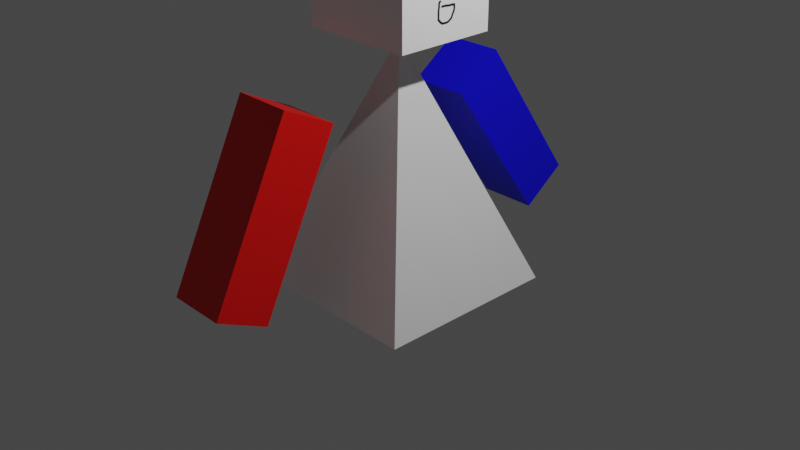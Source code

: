 # Source: player.blend  (saved by Blender 3.5.10; exported with 4.5.12 LTS)
import bpy
from mathutils import Matrix  # noqa: F401  (used for matrix-valued properties, if any)

bpy.ops.wm.read_factory_settings(use_empty=True)
scene = bpy.context.scene
scene.name = 'Scene'

# ---- collections
col_collection = bpy.data.collections.new('Collection'); scene.collection.children.link(col_collection)

# ---- images (referenced by path relative to the original .blend; pixels are not part of the script)
import os
ASSET_DIR = os.environ.get("B2B_ASSET_DIR", "")  # directory of the original .blend (textures are referenced by path, not embedded)
HERE = os.path.dirname(os.path.abspath(__file__))  # packed textures are extracted next to this script under _unpacked/

def load_image(name, relpath, width, height, colorspace="sRGB"):
    """Load a texture the original file referenced (path relative to the .blend, or extracted next to this script)."""
    p = next((c for c in (os.path.join(HERE, relpath), os.path.join(ASSET_DIR, relpath)) if relpath and os.path.exists(c)), "")
    if p:
        img = bpy.data.images.load(p, check_existing=True)
        img.name = name
    else:  # same state as the original file: an image datablock whose file is absent (Cycles renders it pink)
        img = bpy.data.images.new(name, width, height)
        img.source = "FILE"
        img.filepath = "//" + (relpath or name)
    img.colorspace_settings.name = colorspace
    return img
img_x = load_image('無題', '_unpacked/__.2ef4fa50.png', 1024, 1024, 'sRGB')

# ---- materials (node trees are filled in below, after node groups)
mat_material = bpy.data.materials.new('Material')
mat_material.alpha_threshold = 0.0
mat_material.use_transparent_shadow = False
mat_material.roughness = 0.5
mat_material.line_color = (0.0, 0.0, 0.0, 1.0)
mat_002 = bpy.data.materials.new('マテリアル.002')
mat_002.use_transparent_shadow = False
mat_001 = bpy.data.materials.new('マテリアル.001')
mat_001.use_transparent_shadow = False
mat_x = bpy.data.materials.new('マテリアル')
mat_x.use_transparent_shadow = False

# ---- material node trees
mat_material.use_nodes = True; mat_material.node_tree.nodes.clear()
_N = mat_material.node_tree.nodes; _L = mat_material.node_tree.links
n0 = _N.new('ShaderNodeOutputMaterial'); n0.name = 'Material Output'; n0.location = (300, 300)
n1 = _N.new('ShaderNodeBsdfPrincipled'); n1.name = 'Principled BSDF'; n1.location = (10, 300)
n1.distribution = 'GGX'
n1.subsurface_method = 'RANDOM_WALK_SKIN'
n1.inputs[3].default_value = 1.45
n1.inputs[27].default_value = (0.0, 0.0, 0.0, 1.0)
n1.inputs[28].default_value = 1.0
_L.new(n1.outputs[0], n0.inputs[0])
n0.is_active_output = True
mat_002.use_nodes = True; mat_002.node_tree.nodes.clear()
_N = mat_002.node_tree.nodes; _L = mat_002.node_tree.links
n0 = _N.new('ShaderNodeBsdfPrincipled'); n0.name = 'プリンシプルBSDF'; n0.location = (10, 300)
n0.distribution = 'GGX'
n0.subsurface_method = 'RANDOM_WALK_SKIN'
n0.inputs[3].default_value = 1.45
n0.inputs[27].default_value = (0.0, 0.0, 0.0, 1.0)
n0.inputs[28].default_value = 1.0
n1 = _N.new('ShaderNodeOutputMaterial'); n1.name = 'マテリアル出力'; n1.location = (300, 300)
n2 = _N.new('ShaderNodeTexImage'); n2.name = '画像テクスチャ'; n2.location = (-280, 275)
n2.image = img_x
_L.new(n0.outputs[0], n1.inputs[0])
_L.new(n2.outputs[0], n0.inputs[0])
n1.is_active_output = True
mat_001.use_nodes = True; mat_001.node_tree.nodes.clear()
_N = mat_001.node_tree.nodes; _L = mat_001.node_tree.links
n0 = _N.new('ShaderNodeBsdfPrincipled'); n0.name = 'プリンシプルBSDF'; n0.location = (10, 300)
n0.distribution = 'GGX'
n0.subsurface_method = 'RANDOM_WALK_SKIN'
n0.inputs[0].default_value = (0.002531, 0.0, 0.8, 1.0)
n0.inputs[3].default_value = 1.45
n0.inputs[27].default_value = (0.0, 0.0, 0.0, 1.0)
n0.inputs[28].default_value = 1.0
n1 = _N.new('ShaderNodeOutputMaterial'); n1.name = 'マテリアル出力'; n1.location = (300, 300)
_L.new(n0.outputs[0], n1.inputs[0])
n1.is_active_output = True
mat_x.use_nodes = True; mat_x.node_tree.nodes.clear()
_N = mat_x.node_tree.nodes; _L = mat_x.node_tree.links
n0 = _N.new('ShaderNodeBsdfPrincipled'); n0.name = 'プリンシプルBSDF'; n0.location = (10, 300)
n0.distribution = 'GGX'
n0.subsurface_method = 'RANDOM_WALK_SKIN'
n0.inputs[0].default_value = (0.8, 0.001293, 0.0, 1.0)
n0.inputs[3].default_value = 1.45
n0.inputs[27].default_value = (0.0, 0.0, 0.0, 1.0)
n0.inputs[28].default_value = 1.0
n1 = _N.new('ShaderNodeOutputMaterial'); n1.name = 'マテリアル出力'; n1.location = (300, 300)
_L.new(n0.outputs[0], n1.inputs[0])
n1.is_active_output = True

# ---- world
world_world = bpy.data.worlds.new('World'); scene.world = world_world
world_world.use_nodes = True; world_world.node_tree.nodes.clear()
_N = world_world.node_tree.nodes; _L = world_world.node_tree.links
n0 = _N.new('ShaderNodeOutputWorld'); n0.name = 'World Output'; n0.location = (300, 300)
n1 = _N.new('ShaderNodeBackground'); n1.name = 'Background'; n1.location = (10, 300)
n1.inputs[0].default_value = (0.05088, 0.05088, 0.05088, 1.0)
_L.new(n1.outputs[0], n0.inputs[0])
n0.is_active_output = True
world_world.color = (0.05088, 0.05088, 0.05088)
world_world.use_sun_shadow = False
world_world.sun_shadow_jitter_overblur = 0.0

# ---- cameras
cam_camera = bpy.data.cameras.new('Camera')
cam_camera.clip_end = 100.0
cam_camera.ortho_scale = 7.314

# ---- lights
light_light = bpy.data.lights.new('Light', 'POINT')
light_light.transmission_factor = 0.0
light_light.energy = 1000.0
light_light.shadow_soft_size = 0.1
light_light.shadow_maximum_resolution = 0.006
light_light.use_absolute_resolution = True

# ---- meshes
me_cube = bpy.data.meshes.new('Cube')
me_cube.from_pydata([(0.0, 0.0, 1.558), (1.0, 1.0, -1.0), (1.0, -1.0, -1.0), (-1.0, 1.0, -1.0), (-1.0, -1.0, -1.0)], [], [(2, 0, 4), (4, 0, 3), (3, 1, 2, 4), (1, 0, 2), (3, 0, 1)])
_uv = me_cube.uv_layers.new(name='UVMap')
_uv.uv.foreach_set('vector', [0.375, 0.75, 0.625, 1.0, 0.375, 1.0, 0.375, 0.0, 0.625, 0.25, 0.375, 0.25, 0.125, 0.5, 0.375, 0.5, 0.375, 0.75, 0.125, 0.75, 0.375, 0.5, 0.625, 0.75, 0.375, 0.75, 0.375, 0.25, 0.625, 0.5, 0.375, 0.5])
me_cube.materials.append(mat_material)
me_cube.use_mirror_vertex_groups = False
me_cube.update()
me_x = bpy.data.meshes.new('立方体')
me_x.from_pydata([(-0.6183, -0.5447, -0.8647), (-0.6183, -0.5447, 0.1245), (-0.6183, 0.5447, -0.8647), (-0.6183, 0.5447, 0.1245), (0.6183, -0.5447, -0.8647), (0.6183, -0.5447, 0.1245), (0.6183, 0.5447, -0.8647), (0.6183, 0.5447, 0.1245)], [], [(0, 1, 3, 2), (2, 3, 7, 6), (6, 7, 5, 4), (4, 5, 1, 0), (2, 6, 4, 0), (7, 3, 1, 5)])
_uv = me_x.uv_layers.new(name='UVマップ')
_uv.uv.foreach_set('vector', [0.375, 0.0, 0.625, 0.0, 0.625, 0.25, 0.375, 0.25, 0.375, 0.25, 0.625, 0.25, 0.625, 0.5, 0.375, 0.5, 0.375, 0.5, 0.625, 0.5, 0.625, 0.75, 0.375, 0.75, 0.375, 0.75, 0.625, 0.75, 0.625, 1.0, 0.375, 1.0, 0.125, 0.5, 0.375, 0.5, 0.375, 0.75, 0.125, 0.75, 0.625, 0.5, 0.875, 0.5, 0.875, 0.75, 0.625, 0.75])
me_x.materials.append(mat_002)
me_x.update()
me_001 = bpy.data.meshes.new('立方体.001')
me_001.from_pydata([(-1.0, -1.0, -1.0), (-1.0, -1.0, 1.0), (-1.0, 1.0, -1.0), (-1.0, 1.0, 1.0), (1.0, -1.0, -1.0), (1.0, -1.0, 1.0), (1.0, 1.0, -1.0), (1.0, 1.0, 1.0)], [], [(0, 1, 3, 2), (2, 3, 7, 6), (6, 7, 5, 4), (4, 5, 1, 0), (2, 6, 4, 0), (7, 3, 1, 5)])
_uv = me_001.uv_layers.new(name='UVマップ')
_uv.uv.foreach_set('vector', [0.375, 0.0, 0.625, 0.0, 0.625, 0.25, 0.375, 0.25, 0.375, 0.25, 0.625, 0.25, 0.625, 0.5, 0.375, 0.5, 0.375, 0.5, 0.625, 0.5, 0.625, 0.75, 0.375, 0.75, 0.375, 0.75, 0.625, 0.75, 0.625, 1.0, 0.375, 1.0, 0.125, 0.5, 0.375, 0.5, 0.375, 0.75, 0.125, 0.75, 0.625, 0.5, 0.875, 0.5, 0.875, 0.75, 0.625, 0.75])
me_001.materials.append(mat_001)
me_001.update()
me_002 = bpy.data.meshes.new('立方体.002')
me_002.from_pydata([(-1.0, -1.0, -1.0), (-1.0, -1.0, 1.0), (-1.0, 1.0, -1.0), (-1.0, 1.0, 1.0), (1.0, -1.0, -1.0), (1.0, -1.0, 1.0), (1.0, 1.0, -1.0), (1.0, 1.0, 1.0)], [], [(0, 1, 3, 2), (2, 3, 7, 6), (6, 7, 5, 4), (4, 5, 1, 0), (2, 6, 4, 0), (7, 3, 1, 5)])
_uv = me_002.uv_layers.new(name='UVマップ')
_uv.uv.foreach_set('vector', [0.375, 0.0, 0.625, 0.0, 0.625, 0.25, 0.375, 0.25, 0.375, 0.25, 0.625, 0.25, 0.625, 0.5, 0.375, 0.5, 0.375, 0.5, 0.625, 0.5, 0.625, 0.75, 0.375, 0.75, 0.375, 0.75, 0.625, 0.75, 0.625, 1.0, 0.375, 1.0, 0.125, 0.5, 0.375, 0.5, 0.375, 0.75, 0.125, 0.75, 0.625, 0.5, 0.875, 0.5, 0.875, 0.75, 0.625, 0.75])
me_002.materials.append(mat_x)
me_002.update()

# ---- objects
ob_cube = bpy.data.objects.new('Cube', me_cube)
ob_light = bpy.data.objects.new('Light', light_light)
ob_camera = bpy.data.objects.new('Camera', cam_camera)
ob_x = bpy.data.objects.new('立方体', me_x)
ob_001 = bpy.data.objects.new('立方体.001', me_001)
ob_002 = bpy.data.objects.new('立方体.002', me_002)

# ---- transforms, parenting, visibility, modifiers, constraints
ob_cube.location = (0.0, 0.0, 0.3428)
ob_cube.lock_rotations_4d = False
ob_cube.empty_display_type = 'ARROWS'
ob_cube.lineart.crease_threshold = 0.0
ob_light.location = (4.076, 1.005, 5.904)
ob_light.rotation_euler = (0.6503, 0.05522, 1.866)
ob_light.lock_rotations_4d = False
ob_light.empty_display_type = 'ARROWS'
ob_light.color = (0.0, 0.0, 0.0, 0.0)
ob_light.lineart.crease_threshold = 0.0
ob_camera.location = (7.359, -6.926, 4.958)
ob_camera.rotation_euler = (1.109, 0.0, 0.8149)
ob_camera.lock_rotations_4d = False
ob_camera.empty_display_type = 'ARROWS'
ob_camera.color = (0.0, 0.0, 0.0, 0.0)
ob_camera.display_type = 'WIRE'
ob_camera.lineart.crease_threshold = 0.0
ob_x.location = (0.0, 0.0, 2.841)
ob_001.location = (-0.261, 1.632, 0.5172)
ob_001.rotation_euler = (0.6211, -0.0, 0.0)
ob_001.scale = (0.3234, 0.3072, 1.0)
ob_002.location = (-0.261, -1.587, 0.5172)
ob_002.rotation_euler = (-0.4496, -0.0, 0.0)
ob_002.scale = (0.3234, 0.3072, 1.0)

# ---- collection membership
col_collection.objects.link(ob_cube)
col_collection.objects.link(ob_light)
col_collection.objects.link(ob_camera)
col_collection.objects.link(ob_x)
col_collection.objects.link(ob_001)
col_collection.objects.link(ob_002)

# ---- scene / render settings (as saved in the file)
scene.camera = ob_camera
scene.frame_start = 1; scene.frame_end = 250; scene.frame_set(1)
scene.render.engine = 'BLENDER_EEVEE_NEXT'
scene.cycles.sampling_pattern = 'TABULATED_SOBOL'
scene.view_settings.view_transform = 'Filmic'
bpy.context.view_layer.update()
